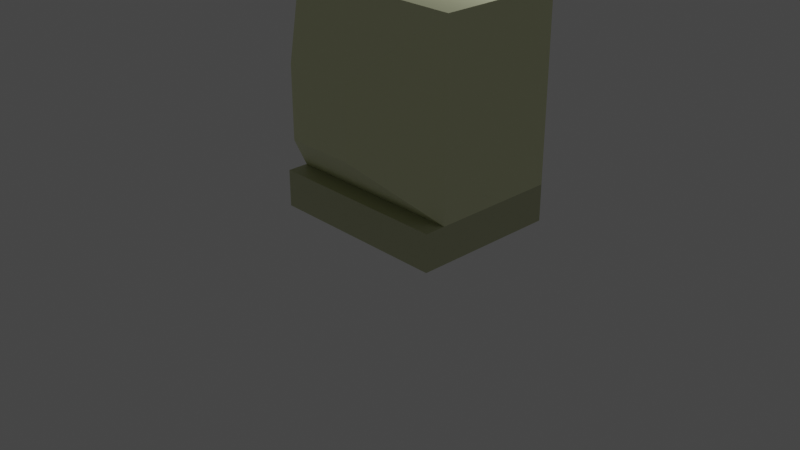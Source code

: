 # Source: monitor-test.blend  (saved by Blender 2.80.59; exported with 4.5.12 LTS)
import bpy
from mathutils import Matrix  # noqa: F401  (used for matrix-valued properties, if any)

bpy.ops.wm.read_factory_settings(use_empty=True)
scene = bpy.context.scene
scene.name = 'Scene'

# ---- collections
col_collection = bpy.data.collections.new('Collection'); scene.collection.children.link(col_collection)

# ---- materials (node trees are filled in below, after node groups)
mat_crt = bpy.data.materials.new('crt')
mat_crt.use_transparent_shadow = False
mat_crt.roughness = 0.25
mat_monitor = bpy.data.materials.new('monitor')
mat_monitor.use_transparent_shadow = False
mat_monitor.roughness = 0.25
mat_monitor_001 = bpy.data.materials.new('monitor.001')
mat_monitor_001.use_transparent_shadow = False
mat_monitor_001.roughness = 0.25
mat_powerbutton = bpy.data.materials.new('powerbutton')
mat_powerbutton.use_transparent_shadow = False
mat_powerbutton.roughness = 0.25
mat_material_001 = bpy.data.materials.new('Material.001')
mat_material_001.use_transparent_shadow = False
mat_material_001.roughness = 0.25

# ---- material node trees
mat_crt.use_nodes = True; mat_crt.node_tree.nodes.clear()
_N = mat_crt.node_tree.nodes; _L = mat_crt.node_tree.links
n0 = _N.new('ShaderNodeOutputMaterial'); n0.name = 'Material Output'; n0.location = (300, 300)
n1 = _N.new('ShaderNodeBsdfPrincipled'); n1.name = 'Principled BSDF'; n1.location = (10, 300)
n1.distribution = 'GGX'
n1.subsurface_method = 'BURLEY'
n1.inputs[0].default_value = (0.0, 0.0, 0.0, 1.0)
n1.inputs[1].default_value = 0.3833
n1.inputs[2].default_value = 0.1583
n1.inputs[3].default_value = 1.45
n1.inputs[20].default_value = 0.1133
_L.new(n1.outputs[0], n0.inputs[0])
n0.is_active_output = True
mat_monitor.use_nodes = True; mat_monitor.node_tree.nodes.clear()
_N = mat_monitor.node_tree.nodes; _L = mat_monitor.node_tree.links
n0 = _N.new('ShaderNodeOutputMaterial'); n0.name = 'Material Output'; n0.location = (300, 300)
n1 = _N.new('ShaderNodeBsdfPrincipled'); n1.name = 'Principled BSDF'; n1.location = (10, 300)
n1.distribution = 'GGX'
n1.subsurface_method = 'BURLEY'
n1.inputs[0].default_value = (0.7702, 0.8, 0.4969, 1.0)
n1.inputs[3].default_value = 1.45
_L.new(n1.outputs[0], n0.inputs[0])
n0.is_active_output = True
mat_monitor_001.use_nodes = True; mat_monitor_001.node_tree.nodes.clear()
_N = mat_monitor_001.node_tree.nodes; _L = mat_monitor_001.node_tree.links
n0 = _N.new('ShaderNodeOutputMaterial'); n0.name = 'Material Output'; n0.location = (300, 300)
n1 = _N.new('ShaderNodeBsdfPrincipled'); n1.name = 'Principled BSDF'; n1.location = (10, 300)
n1.distribution = 'GGX'
n1.subsurface_method = 'BURLEY'
n1.inputs[0].default_value = (0.5494, 0.5705, 0.356, 1.0)
n1.inputs[3].default_value = 1.45
_L.new(n1.outputs[0], n0.inputs[0])
n0.is_active_output = True
mat_powerbutton.use_nodes = True; mat_powerbutton.node_tree.nodes.clear()
_N = mat_powerbutton.node_tree.nodes; _L = mat_powerbutton.node_tree.links
n0 = _N.new('ShaderNodeOutputMaterial'); n0.name = 'Material Output'; n0.location = (300, 300)
n1 = _N.new('ShaderNodeBsdfPrincipled'); n1.name = 'Principled BSDF'; n1.location = (10, 300)
n1.distribution = 'GGX'
n1.subsurface_method = 'BURLEY'
n1.inputs[0].default_value = (1.0, 0.004578, 0.0, 1.0)
n1.inputs[3].default_value = 1.45
_L.new(n1.outputs[0], n0.inputs[0])
n0.is_active_output = True
mat_material_001.use_nodes = True; mat_material_001.node_tree.nodes.clear()
_N = mat_material_001.node_tree.nodes; _L = mat_material_001.node_tree.links
n0 = _N.new('ShaderNodeOutputMaterial'); n0.name = 'Material Output'; n0.location = (300, 300)
n1 = _N.new('ShaderNodeBsdfPrincipled'); n1.name = 'Principled BSDF'; n1.location = (10, 300)
n1.distribution = 'GGX'
n1.subsurface_method = 'BURLEY'
n1.inputs[0].default_value = (0.8, 0.763, 0.3201, 1.0)
n1.inputs[2].default_value = 0.3167
n1.inputs[3].default_value = 1.45
n1.inputs[13].default_value = 0.5333
_L.new(n1.outputs[0], n0.inputs[0])
n0.is_active_output = True

# ---- world
world_world = bpy.data.worlds.new('World'); scene.world = world_world
world_world.use_nodes = True; world_world.node_tree.nodes.clear()
_N = world_world.node_tree.nodes; _L = world_world.node_tree.links
n0 = _N.new('ShaderNodeOutputWorld'); n0.name = 'World Output'; n0.location = (300, 300)
n1 = _N.new('ShaderNodeBackground'); n1.name = 'Background'; n1.location = (10, 300)
n1.inputs[0].default_value = (0.05088, 0.05088, 0.05088, 1.0)
_L.new(n1.outputs[0], n0.inputs[0])
n0.is_active_output = True
world_world.color = (0.05088, 0.05088, 0.05088)
world_world.use_sun_shadow = False
world_world.sun_shadow_jitter_overblur = 0.0

# ---- cameras
cam_camera = bpy.data.cameras.new('Camera')
cam_camera.clip_end = 100.0
cam_camera.ortho_scale = 7.314
cam_camera.dof.focus_distance = 0.0
cam_camera.dof.aperture_fstop = 128.0

# ---- lights
light_light = bpy.data.lights.new('Light', 'POINT')
light_light.transmission_factor = 0.0
light_light.cutoff_distance = 30.0
light_light.energy = 1000.0
light_light.shadow_buffer_clip_start = 1.001
light_light.shadow_soft_size = 0.1
light_light.shadow_maximum_resolution = 0.006
light_light.use_absolute_resolution = True

# ---- meshes
me_cube = bpy.data.meshes.new('Cube')
me_cube.from_pydata([(-1.0, 1.0, -1.0), (-1.0, 1.0, 1.0), (1.0, 1.0, -1.0), (1.0, 1.0, 1.0), (-0.8398, 1.0, -0.8398), (-0.8398, 1.0, 0.8398), (0.8398, 1.0, -0.8398), (0.8398, 1.0, 0.8398), (-1.0, 1.0, 1.0), (-1.0, 1.0, -1.0), (1.0, 1.0, -1.0), (1.0, 1.0, 1.0), (-0.8398, 0.7443, 0.8398), (-0.8398, 0.7443, -0.8398), (0.8398, 0.7443, -0.8398), (0.8398, 0.7443, 0.8398), (-0.3737, -1.0, -0.3737), (-1.0, -0.3737, -1.0), (-0.3737, -1.0, 0.3737), (-1.0, -0.3737, 1.0), (0.3737, -1.0, -0.3737), (1.0, -0.3737, -1.0), (0.3737, -1.0, 0.3737), (1.0, -0.3737, 1.0)], [], [(20, 22, 18, 16), (3, 1, 19, 23), (17, 19, 1, 0), (2, 3, 23, 21), (2, 0, 9, 10), (1, 3, 11, 8), (0, 1, 8, 9), (3, 2, 10, 11), (5, 7, 15, 12), (5, 4, 9, 8), (4, 6, 10, 9), (7, 5, 8, 11), (6, 7, 11, 10), (13, 12, 15, 14), (4, 5, 12, 13), (7, 6, 14, 15), (6, 4, 13, 14), (16, 18, 19, 17), (22, 20, 21, 23), (17, 21, 20, 16), (23, 19, 18, 22), (0, 2, 21, 17)])
me_cube.polygons.foreach_set('material_index', [1, 1, 1, 1, 0, 0, 0, 0, 1, 1, 1, 1, 1, 0, 1, 1, 1, 1, 1, 1, 1, 0])
_uv = me_cube.uv_layers.new(name='UVMap')
_uv.uv.foreach_set('vector', [0.4533, 0.8283, 0.5467, 0.8283, 0.5467, 0.9217, 0.4533, 0.9217, 0.625, 0.5, 0.875, 0.5, 0.875, 0.6717, 0.625, 0.6717, 0.375, 0.07828, 0.625, 0.07828, 0.625, 0.25, 0.375, 0.25, 0.375, 0.5, 0.625, 0.5, 0.625, 0.6717, 0.375, 0.6717, 0.375, 0.5, 0.125, 0.5, 0.125, 0.5, 0.375, 0.5, 0.875, 0.5, 0.625, 0.5, 0.625, 0.5, 0.875, 0.5, 0.375, 0.25, 0.375, 0.25, 0.375, 0.25, 0.375, 0.25, 0.625, 0.5, 0.625, 0.5, 0.625, 0.5, 0.625, 0.5, 0.803, 0.5, 0.6169, 0.5, 0.6169, 0.5, 0.803, 0.5, 0.803, 0.5, 0.197, 0.5, 0.125, 0.5, 0.875, 0.5, 0.197, 0.5, 0.3831, 0.5, 0.375, 0.5, 0.125, 0.5, 0.6169, 0.5, 0.803, 0.5, 0.875, 0.5, 0.625, 0.5, 0.3831, 0.5, 0.6169, 0.5, 0.625, 0.5, 0.375, 0.5, 0.197, 0.5, 0.803, 0.5, 0.6169, 0.5, 0.3831, 0.5, 0.197, 0.5, 0.803, 0.5, 0.803, 0.5, 0.197, 0.5, 0.6169, 0.5, 0.3831, 0.5, 0.3831, 0.5, 0.6169, 0.5, 0.3831, 0.5, 0.197, 0.5, 0.197, 0.5, 0.3831, 0.5, 0.4533, 0.9217, 0.5467, 0.9217, 0.625, 1.0, 0.375, 1.0, 0.5467, 0.8283, 0.4533, 0.8283, 0.375, 0.6717, 0.625, 0.6717, 0.125, 0.6717, 0.375, 0.6717, 0.2967, 0.75, 0.2033, 0.75, 0.625, 0.6717, 0.875, 0.6717, 0.7967, 0.75, 0.7033, 0.75, 0.125, 0.5, 0.375, 0.5, 0.375, 0.6717, 0.125, 0.6717])
me_cube.materials.append(mat_crt)
me_cube.materials.append(mat_monitor)
me_cube.use_remesh_preserve_volume = False
me_cube.use_remesh_preserve_attributes = False
me_cube.use_mirror_vertex_groups = False
me_cube.update()
me_cube_001 = bpy.data.meshes.new('Cube.001')
me_cube_001.from_pydata([(-1.0, -1.0, -1.0), (-1.0, -1.0, 1.0), (-1.0, 1.0, -1.0), (-1.0, 1.0, 1.0), (1.0, -1.0, -1.0), (1.0, -1.0, 1.0), (1.0, 1.0, -1.0), (1.0, 1.0, 1.0)], [], [(0, 1, 3, 2), (2, 3, 7, 6), (6, 7, 5, 4), (4, 5, 1, 0), (2, 6, 4, 0), (7, 3, 1, 5)])
_uv = me_cube_001.uv_layers.new(name='UVMap')
_uv.uv.foreach_set('vector', [0.375, 0.0, 0.625, 0.0, 0.625, 0.25, 0.375, 0.25, 0.375, 0.25, 0.625, 0.25, 0.625, 0.5, 0.375, 0.5, 0.375, 0.5, 0.625, 0.5, 0.625, 0.75, 0.375, 0.75, 0.375, 0.75, 0.625, 0.75, 0.625, 1.0, 0.375, 1.0, 0.125, 0.5, 0.375, 0.5, 0.375, 0.75, 0.125, 0.75, 0.625, 0.5, 0.875, 0.5, 0.875, 0.75, 0.625, 0.75])
me_cube_001.materials.append(mat_monitor_001)
me_cube_001.use_remesh_preserve_volume = False
me_cube_001.use_remesh_preserve_attributes = False
me_cube_001.use_mirror_vertex_groups = False
me_cube_001.update()
me_cube_002 = bpy.data.meshes.new('Cube.002')
me_cube_002.from_pydata([(-1.0, -1.0, -1.0), (-1.0, -1.0, 1.0), (-1.0, 1.0, -1.0), (-1.0, 1.0, 1.0), (1.0, -1.0, -1.0), (1.0, -1.0, 1.0), (1.0, 1.0, -1.0), (1.0, 1.0, 1.0)], [], [(0, 1, 3, 2), (2, 3, 7, 6), (6, 7, 5, 4), (4, 5, 1, 0), (2, 6, 4, 0), (7, 3, 1, 5)])
_uv = me_cube_002.uv_layers.new(name='UVMap')
_uv.uv.foreach_set('vector', [0.375, 0.0, 0.625, 0.0, 0.625, 0.25, 0.375, 0.25, 0.375, 0.25, 0.625, 0.25, 0.625, 0.5, 0.375, 0.5, 0.375, 0.5, 0.625, 0.5, 0.625, 0.75, 0.375, 0.75, 0.375, 0.75, 0.625, 0.75, 0.625, 1.0, 0.375, 1.0, 0.125, 0.5, 0.375, 0.5, 0.375, 0.75, 0.125, 0.75, 0.625, 0.5, 0.875, 0.5, 0.875, 0.75, 0.625, 0.75])
me_cube_002.materials.append(mat_powerbutton)
me_cube_002.use_remesh_preserve_volume = False
me_cube_002.use_remesh_preserve_attributes = False
me_cube_002.use_mirror_vertex_groups = False
me_cube_002.update()
me_cube_003 = bpy.data.meshes.new('Cube.003')
me_cube_003.from_pydata([(-1.0, -1.0, -1.0), (-1.0, -1.0, 1.0), (-1.0, 1.0, -1.0), (-1.0, 1.0, 1.0), (1.0, -1.0, -1.0), (1.0, -1.0, 1.0), (1.0, 1.0, -1.0), (1.0, 1.0, 1.0), (-1.0, -1.0, 1.0), (-1.0, 1.0, 1.0), (1.0, -1.0, 1.0), (1.0, 1.0, 1.0), (-1.0, -1.0, 1.0), (-1.0, 1.0, 1.0), (1.0, -1.0, 1.0), (1.0, 1.0, 1.0), (-1.0, -1.0, 1.0), (-1.0, 1.0, 1.0), (1.0, -1.0, 1.0), (1.0, 1.0, 1.0), (-1.0, -0.6542, 1.645), (1.0, -0.67, 1.645), (-1.0, 0.3458, 1.645), (1.0, 0.33, 1.645)], [(11, 7), (5, 10), (8, 1), (3, 9), (16, 8), (9, 17), (19, 11), (10, 18)], [(2, 3, 7, 6), (4, 5, 1, 0), (2, 6, 4, 0), (0, 1, 20, 22, 3, 2), (20, 21, 23, 22), (7, 23, 21, 5, 4, 6), (5, 1, 12, 14), (3, 7, 15, 13), (5, 21, 20, 1), (22, 23, 15, 7, 13, 3)])
_uv = me_cube_003.uv_layers.new(name='UVMap')
_uv.uv.foreach_set('vector', [0.375, 0.25, 0.625, 0.25, 0.625, 0.5, 0.375, 0.5, 0.375, 0.75, 0.625, 0.75, 0.625, 1.0, 0.375, 1.0, 0.125, 0.5, 0.375, 0.5, 0.375, 0.75, 0.125, 0.75, 0.375, 1.0, 0.625, 1.0, 0.0, 0.0, 0.0, 0.0, 0.625, 0.25, 0.375, 0.25, 0.0, 0.0, 0.0, 0.0, 0.0, 0.0, 0.0, 0.0, 0.625, 0.5, 0.0, 0.0, 0.0, 0.0, 0.0, 0.0, 0.375, 0.75, 0.375, 0.5, 0.625, 0.75, 0.625, 1.0, 0.625, 1.0, 0.625, 0.75, 0.625, 0.25, 0.625, 0.5, 0.625, 0.5, 0.625, 0.25, 0.0, 0.0, 0.0, 0.0, 0.0, 0.0, 0.0, 0.0, 0.0, 0.0, 0.0, 0.0, 0.625, 0.5, 0.625, 0.5, 0.625, 0.25, 0.625, 0.25])
me_cube_003.materials.append(mat_material_001)
me_cube_003.use_remesh_preserve_volume = False
me_cube_003.use_remesh_preserve_attributes = False
me_cube_003.use_mirror_vertex_groups = False
me_cube_003.update()

# ---- objects
ob_monitor = bpy.data.objects.new('monitor', me_cube)
ob_pc = bpy.data.objects.new('pc', me_cube_001)
ob_powerbutton = bpy.data.objects.new('powerbutton', me_cube_002)
ob_mouse = bpy.data.objects.new('mouse', me_cube_003)
ob_light = bpy.data.objects.new('Light', light_light)
ob_camera = bpy.data.objects.new('Camera', cam_camera)

# ---- transforms, parenting, visibility, modifiers, constraints
ob_monitor.location = (0.0, 0.0, 1.4)
ob_monitor.lineart.crease_threshold = 0.0
ob_pc.location = (0.0, 0.2, 0.2)
ob_pc.scale = (1.0, 0.8, 0.2)
ob_pc.lineart.crease_threshold = 0.0
ob_powerbutton.location = (-0.7691, 0.9172, 0.1657)
ob_powerbutton.scale = (0.0242, 0.1, 0.02798)
ob_powerbutton.lineart.crease_threshold = 0.0
ob_mouse.location = (-1.232, 1.273, 0.04)
ob_mouse.scale = (0.1134, -0.2, 0.04)
ob_mouse.lineart.crease_threshold = 0.0
ob_light.location = (0.7784, 2.282, 2.525)
ob_light.rotation_euler = (0.6503, 0.05522, 1.866)
ob_light.lock_rotations_4d = False
ob_light.empty_display_type = 'ARROWS'
ob_light.color = (0.0, 0.0, 0.0, 0.0)
ob_light.lineart.crease_threshold = 0.0
ob_camera.location = (7.359, -6.926, 4.958)
ob_camera.rotation_euler = (1.109, 0.0, 0.8149)
ob_camera.lock_rotations_4d = False
ob_camera.empty_display_type = 'ARROWS'
ob_camera.color = (0.0, 0.0, 0.0, 0.0)
ob_camera.display_type = 'WIRE'
ob_camera.lineart.crease_threshold = 0.0

# ---- collection membership
scene.collection.objects.link(ob_monitor)
scene.collection.objects.link(ob_pc)
scene.collection.objects.link(ob_powerbutton)
scene.collection.objects.link(ob_mouse)
col_collection.objects.link(ob_light)
col_collection.objects.link(ob_camera)

# ---- scene / render settings (as saved in the file)
scene.camera = ob_camera
scene.frame_start = 1; scene.frame_end = 250; scene.frame_set(1)
scene.render.engine = 'BLENDER_EEVEE_NEXT'
scene.cycles.use_denoising = False
scene.cycles.samples = 128
scene.cycles.sampling_pattern = 'TABULATED_SOBOL'
scene.cycles.use_adaptive_sampling = False
scene.cycles.use_light_tree = False
scene.view_settings.view_transform = 'Filmic'
bpy.context.view_layer.update()
